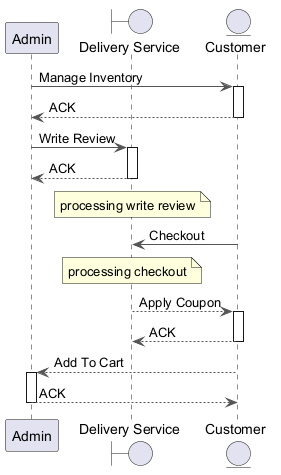

The diagram above was rendered by PlantUML. Its source (embedded in the PNG):
@startuml
skinparam backgroundColor #FFFFFF
skinparam classBackgroundColor #E8F4FA
skinparam classBorderColor #2C7DA0
skinparam ArrowColor #555555
participant "Admin" as A
boundary "Delivery Service" as DS
entity "Customer" as C
A -> C : Manage Inventory
activate C
C --> A : ACK
deactivate C
A -> DS : Write Review
activate DS
DS --> A : ACK
deactivate DS
note over DS : processing write review
C -> DS : Checkout
note over DS : processing checkout
DS --> C : Apply Coupon
activate C
C --> DS : ACK
deactivate C
C --> A : Add To Cart
activate A
A --> C : ACK
deactivate A
@enduml